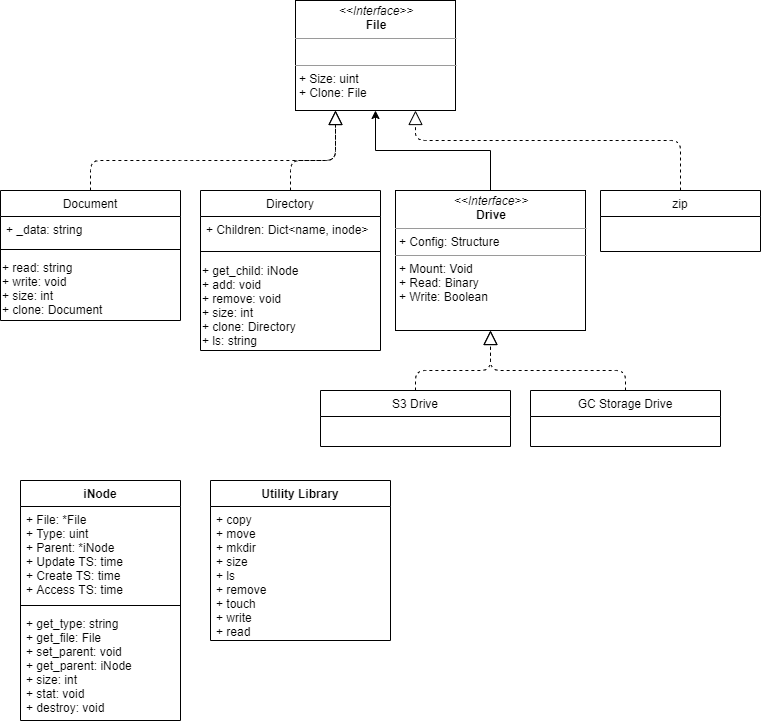

The diagram above was exported from draw.io. Its source (the exported page's mxGraphModel, read from the mxfile embedded in the PNG):
<mxGraphModel dx="2062" dy="794" grid="1" gridSize="10" guides="1" tooltips="1" connect="1" arrows="1" fold="1" page="1" pageScale="1" pageWidth="827" pageHeight="1169" math="0" shadow="0">
  <root>
    <mxCell id="WIyWlLk6GJQsqaUBKTNV-0" />
    <mxCell id="WIyWlLk6GJQsqaUBKTNV-1" parent="WIyWlLk6GJQsqaUBKTNV-0" />
    <mxCell id="OqPgA0hJQd0dlbPDfdWy-23" style="edgeStyle=orthogonalEdgeStyle;rounded=0;orthogonalLoop=1;jettySize=auto;html=1;entryX=0.5;entryY=1;entryDx=0;entryDy=0;" parent="WIyWlLk6GJQsqaUBKTNV-1" source="OqPgA0hJQd0dlbPDfdWy-18" target="OqPgA0hJQd0dlbPDfdWy-19" edge="1">
      <mxGeometry relative="1" as="geometry">
        <mxPoint x="500" y="150" as="targetPoint" />
      </mxGeometry>
    </mxCell>
    <mxCell id="OqPgA0hJQd0dlbPDfdWy-18" value="&lt;p style=&quot;margin: 0px ; margin-top: 4px ; text-align: center&quot;&gt;&lt;i&gt;&amp;lt;&amp;lt;Interface&amp;gt;&amp;gt;&lt;/i&gt;&lt;br&gt;&lt;b&gt;Drive&lt;/b&gt;&lt;/p&gt;&lt;hr size=&quot;1&quot;&gt;&lt;p style=&quot;margin: 0px ; margin-left: 4px&quot;&gt;+ Config: Structure&lt;/p&gt;&lt;hr size=&quot;1&quot;&gt;&lt;p style=&quot;margin: 0px ; margin-left: 4px&quot;&gt;+ Mount: Void&lt;/p&gt;&lt;p style=&quot;margin: 0px ; margin-left: 4px&quot;&gt;+ Read: Binary&lt;/p&gt;&lt;p style=&quot;margin: 0px ; margin-left: 4px&quot;&gt;+ Write: Boolean&lt;/p&gt;" style="verticalAlign=top;align=left;overflow=fill;fontSize=12;fontFamily=Helvetica;html=1;" parent="WIyWlLk6GJQsqaUBKTNV-1" vertex="1">
      <mxGeometry x="415" y="220" width="190" height="140" as="geometry" />
    </mxCell>
    <mxCell id="OqPgA0hJQd0dlbPDfdWy-19" value="&lt;p style=&quot;margin: 0px ; margin-top: 4px ; text-align: center&quot;&gt;&lt;i&gt;&amp;lt;&amp;lt;Interface&amp;gt;&amp;gt;&lt;/i&gt;&lt;br&gt;&lt;b&gt;File&lt;/b&gt;&lt;/p&gt;&lt;hr size=&quot;1&quot;&gt;&lt;p style=&quot;margin: 0px ; margin-left: 4px&quot;&gt;&lt;br&gt;&lt;/p&gt;&lt;hr size=&quot;1&quot;&gt;&lt;p style=&quot;margin: 0px ; margin-left: 4px&quot;&gt;+ Size: uint&lt;/p&gt;&lt;p style=&quot;margin: 0px ; margin-left: 4px&quot;&gt;&lt;span&gt;+ Clone: File&lt;/span&gt;&lt;br&gt;&lt;/p&gt;" style="verticalAlign=top;align=left;overflow=fill;fontSize=12;fontFamily=Helvetica;html=1;" parent="WIyWlLk6GJQsqaUBKTNV-1" vertex="1">
      <mxGeometry x="315" y="30" width="160" height="110" as="geometry" />
    </mxCell>
    <mxCell id="OqPgA0hJQd0dlbPDfdWy-21" value="" style="endArrow=block;dashed=1;endFill=0;endSize=12;html=1;exitX=0.5;exitY=0;exitDx=0;exitDy=0;entryX=0.25;entryY=1;entryDx=0;entryDy=0;" parent="WIyWlLk6GJQsqaUBKTNV-1" source="zkfFHV4jXpPFQw0GAbJ--6" target="OqPgA0hJQd0dlbPDfdWy-19" edge="1">
      <mxGeometry width="160" relative="1" as="geometry">
        <mxPoint x="330" y="300" as="sourcePoint" />
        <mxPoint x="490" y="300" as="targetPoint" />
        <Array as="points">
          <mxPoint x="310" y="190" />
          <mxPoint x="355" y="190" />
        </Array>
      </mxGeometry>
    </mxCell>
    <mxCell id="OqPgA0hJQd0dlbPDfdWy-32" value="" style="endArrow=block;dashed=1;endFill=0;endSize=12;html=1;exitX=0.5;exitY=0;exitDx=0;exitDy=0;entryX=0.5;entryY=1;entryDx=0;entryDy=0;" parent="WIyWlLk6GJQsqaUBKTNV-1" source="OqPgA0hJQd0dlbPDfdWy-25" target="OqPgA0hJQd0dlbPDfdWy-18" edge="1">
      <mxGeometry width="160" relative="1" as="geometry">
        <mxPoint x="380" y="330" as="sourcePoint" />
        <mxPoint x="540" y="330" as="targetPoint" />
        <Array as="points">
          <mxPoint x="435" y="400" />
          <mxPoint x="510" y="400" />
        </Array>
      </mxGeometry>
    </mxCell>
    <mxCell id="OqPgA0hJQd0dlbPDfdWy-36" value="" style="endArrow=block;dashed=1;endFill=0;endSize=12;html=1;exitX=0.5;exitY=0;exitDx=0;exitDy=0;entryX=0.5;entryY=1;entryDx=0;entryDy=0;" parent="WIyWlLk6GJQsqaUBKTNV-1" source="OqPgA0hJQd0dlbPDfdWy-34" target="OqPgA0hJQd0dlbPDfdWy-18" edge="1">
      <mxGeometry width="160" relative="1" as="geometry">
        <mxPoint x="375" y="450" as="sourcePoint" />
        <mxPoint x="515" y="410" as="targetPoint" />
        <Array as="points">
          <mxPoint x="645" y="400" />
          <mxPoint x="510" y="400" />
        </Array>
      </mxGeometry>
    </mxCell>
    <mxCell id="OqPgA0hJQd0dlbPDfdWy-40" value="" style="endArrow=block;dashed=1;endFill=0;endSize=12;html=1;entryX=0.75;entryY=1;entryDx=0;entryDy=0;exitX=0.5;exitY=0;exitDx=0;exitDy=0;" parent="WIyWlLk6GJQsqaUBKTNV-1" source="OqPgA0hJQd0dlbPDfdWy-37" target="OqPgA0hJQd0dlbPDfdWy-19" edge="1">
      <mxGeometry width="160" relative="1" as="geometry">
        <mxPoint x="650" y="190" as="sourcePoint" />
        <mxPoint x="810" y="190" as="targetPoint" />
        <Array as="points">
          <mxPoint x="700" y="170" />
          <mxPoint x="435" y="170" />
        </Array>
      </mxGeometry>
    </mxCell>
    <mxCell id="rRLni1Abp2XNiKEPXAsD-9" value="" style="endArrow=block;dashed=1;endFill=0;endSize=12;html=1;exitX=0.5;exitY=0;exitDx=0;exitDy=0;entryX=0.25;entryY=1;entryDx=0;entryDy=0;" edge="1" parent="WIyWlLk6GJQsqaUBKTNV-1" source="rRLni1Abp2XNiKEPXAsD-4" target="OqPgA0hJQd0dlbPDfdWy-19">
      <mxGeometry width="160" relative="1" as="geometry">
        <mxPoint x="110" y="810" as="sourcePoint" />
        <mxPoint x="270" y="650" as="targetPoint" />
        <Array as="points">
          <mxPoint x="110" y="190" />
          <mxPoint x="210" y="190" />
          <mxPoint x="355" y="190" />
        </Array>
      </mxGeometry>
    </mxCell>
    <mxCell id="zkfFHV4jXpPFQw0GAbJ--6" value="Directory" style="swimlane;fontStyle=0;align=center;verticalAlign=top;childLayout=stackLayout;horizontal=1;startSize=26;horizontalStack=0;resizeParent=1;resizeLast=0;collapsible=1;marginBottom=0;rounded=0;shadow=0;strokeWidth=1;" parent="WIyWlLk6GJQsqaUBKTNV-1" vertex="1">
      <mxGeometry x="220" y="220" width="180" height="160" as="geometry">
        <mxRectangle x="130" y="380" width="160" height="26" as="alternateBounds" />
      </mxGeometry>
    </mxCell>
    <mxCell id="zkfFHV4jXpPFQw0GAbJ--7" value="+ Children: Dict&lt;name, inode&gt;" style="text;align=left;verticalAlign=top;spacingLeft=4;spacingRight=4;overflow=hidden;rotatable=0;points=[[0,0.5],[1,0.5]];portConstraint=eastwest;" parent="zkfFHV4jXpPFQw0GAbJ--6" vertex="1">
      <mxGeometry y="26" width="180" height="26" as="geometry" />
    </mxCell>
    <mxCell id="rRLni1Abp2XNiKEPXAsD-1" value="" style="line;strokeWidth=1;fillColor=none;align=left;verticalAlign=middle;spacingTop=-1;spacingLeft=3;spacingRight=3;rotatable=0;labelPosition=right;points=[];portConstraint=eastwest;" vertex="1" parent="zkfFHV4jXpPFQw0GAbJ--6">
      <mxGeometry y="52" width="180" height="18" as="geometry" />
    </mxCell>
    <mxCell id="rRLni1Abp2XNiKEPXAsD-2" value="+ get_child: iNode&lt;br&gt;+ add: void&lt;br&gt;+ remove: void&lt;br&gt;+ size: int&lt;br&gt;+ clone: Directory&lt;br&gt;+ ls: string" style="text;html=1;align=left;verticalAlign=middle;resizable=0;points=[];autosize=1;" vertex="1" parent="zkfFHV4jXpPFQw0GAbJ--6">
      <mxGeometry y="70" width="180" height="90" as="geometry" />
    </mxCell>
    <mxCell id="OqPgA0hJQd0dlbPDfdWy-37" value="zip" style="swimlane;fontStyle=0;align=center;verticalAlign=top;childLayout=stackLayout;horizontal=1;startSize=26;horizontalStack=0;resizeParent=1;resizeLast=0;collapsible=1;marginBottom=0;rounded=0;shadow=0;strokeWidth=1;" parent="WIyWlLk6GJQsqaUBKTNV-1" vertex="1">
      <mxGeometry x="620" y="220" width="160" height="61" as="geometry">
        <mxRectangle x="130" y="380" width="160" height="26" as="alternateBounds" />
      </mxGeometry>
    </mxCell>
    <mxCell id="rRLni1Abp2XNiKEPXAsD-4" value="Document" style="swimlane;fontStyle=0;align=center;verticalAlign=top;childLayout=stackLayout;horizontal=1;startSize=26;horizontalStack=0;resizeParent=1;resizeLast=0;collapsible=1;marginBottom=0;rounded=0;shadow=0;strokeWidth=1;" vertex="1" parent="WIyWlLk6GJQsqaUBKTNV-1">
      <mxGeometry x="20" y="220" width="180" height="130" as="geometry">
        <mxRectangle x="130" y="380" width="160" height="26" as="alternateBounds" />
      </mxGeometry>
    </mxCell>
    <mxCell id="rRLni1Abp2XNiKEPXAsD-5" value="+ _data: string" style="text;align=left;verticalAlign=top;spacingLeft=4;spacingRight=4;overflow=hidden;rotatable=0;points=[[0,0.5],[1,0.5]];portConstraint=eastwest;" vertex="1" parent="rRLni1Abp2XNiKEPXAsD-4">
      <mxGeometry y="26" width="180" height="24" as="geometry" />
    </mxCell>
    <mxCell id="rRLni1Abp2XNiKEPXAsD-6" value="" style="line;strokeWidth=1;fillColor=none;align=left;verticalAlign=middle;spacingTop=-1;spacingLeft=3;spacingRight=3;rotatable=0;labelPosition=right;points=[];portConstraint=eastwest;" vertex="1" parent="rRLni1Abp2XNiKEPXAsD-4">
      <mxGeometry y="50" width="180" height="18" as="geometry" />
    </mxCell>
    <mxCell id="rRLni1Abp2XNiKEPXAsD-7" value="+ read: string&lt;br&gt;+ write: void&lt;br&gt;+ size: int&lt;br&gt;+ clone: Document" style="text;html=1;align=left;verticalAlign=middle;resizable=0;points=[];autosize=1;" vertex="1" parent="rRLni1Abp2XNiKEPXAsD-4">
      <mxGeometry y="68" width="180" height="60" as="geometry" />
    </mxCell>
    <mxCell id="OqPgA0hJQd0dlbPDfdWy-34" value="GC Storage Drive" style="swimlane;fontStyle=0;childLayout=stackLayout;horizontal=1;startSize=26;fillColor=none;horizontalStack=0;resizeParent=1;resizeParentMax=0;resizeLast=0;collapsible=1;marginBottom=0;" parent="WIyWlLk6GJQsqaUBKTNV-1" vertex="1">
      <mxGeometry x="550" y="420" width="190" height="56" as="geometry" />
    </mxCell>
    <mxCell id="OqPgA0hJQd0dlbPDfdWy-25" value="S3 Drive" style="swimlane;fontStyle=0;childLayout=stackLayout;horizontal=1;startSize=26;fillColor=none;horizontalStack=0;resizeParent=1;resizeParentMax=0;resizeLast=0;collapsible=1;marginBottom=0;" parent="WIyWlLk6GJQsqaUBKTNV-1" vertex="1">
      <mxGeometry x="340" y="420" width="190" height="56" as="geometry" />
    </mxCell>
    <mxCell id="OqPgA0hJQd0dlbPDfdWy-45" value="iNode" style="swimlane;fontStyle=1;align=center;verticalAlign=top;childLayout=stackLayout;horizontal=1;startSize=26;horizontalStack=0;resizeParent=1;resizeParentMax=0;resizeLast=0;collapsible=1;marginBottom=0;" parent="WIyWlLk6GJQsqaUBKTNV-1" vertex="1">
      <mxGeometry x="40" y="510" width="160" height="240" as="geometry" />
    </mxCell>
    <mxCell id="OqPgA0hJQd0dlbPDfdWy-46" value="+ File: *File&#10;+ Type: uint&#10;+ Parent: *iNode &#10;+ Update TS: time&#10;+ Create TS: time&#10;+ Access TS: time" style="text;strokeColor=none;fillColor=none;align=left;verticalAlign=top;spacingLeft=4;spacingRight=4;overflow=hidden;rotatable=0;points=[[0,0.5],[1,0.5]];portConstraint=eastwest;" parent="OqPgA0hJQd0dlbPDfdWy-45" vertex="1">
      <mxGeometry y="26" width="160" height="94" as="geometry" />
    </mxCell>
    <mxCell id="OqPgA0hJQd0dlbPDfdWy-47" value="" style="line;strokeWidth=1;fillColor=none;align=left;verticalAlign=middle;spacingTop=-1;spacingLeft=3;spacingRight=3;rotatable=0;labelPosition=right;points=[];portConstraint=eastwest;" parent="OqPgA0hJQd0dlbPDfdWy-45" vertex="1">
      <mxGeometry y="120" width="160" height="10" as="geometry" />
    </mxCell>
    <mxCell id="OqPgA0hJQd0dlbPDfdWy-48" value="+ get_type: string&#10;+ get_file: File&#10;+ set_parent: void&#10;+ get_parent: iNode&#10;+ size: int&#10;+ stat: void&#10;+ destroy: void" style="text;strokeColor=none;fillColor=none;align=left;verticalAlign=top;spacingLeft=4;spacingRight=4;overflow=hidden;rotatable=0;points=[[0,0.5],[1,0.5]];portConstraint=eastwest;" parent="OqPgA0hJQd0dlbPDfdWy-45" vertex="1">
      <mxGeometry y="130" width="160" height="110" as="geometry" />
    </mxCell>
    <mxCell id="rRLni1Abp2XNiKEPXAsD-12" value="Utility Library" style="swimlane;fontStyle=1;childLayout=stackLayout;horizontal=1;startSize=26;fillColor=none;horizontalStack=0;resizeParent=1;resizeParentMax=0;resizeLast=0;collapsible=1;marginBottom=0;" vertex="1" parent="WIyWlLk6GJQsqaUBKTNV-1">
      <mxGeometry x="230" y="510" width="180" height="160" as="geometry" />
    </mxCell>
    <mxCell id="rRLni1Abp2XNiKEPXAsD-13" value="+ copy&#10;+ move&#10;+ mkdir&#10;+ size&#10;+ ls&#10;+ remove&#10;+ touch&#10;+ write&#10;+ read" style="text;strokeColor=none;fillColor=none;align=left;verticalAlign=top;spacingLeft=4;spacingRight=4;overflow=hidden;rotatable=0;points=[[0,0.5],[1,0.5]];portConstraint=eastwest;" vertex="1" parent="rRLni1Abp2XNiKEPXAsD-12">
      <mxGeometry y="26" width="180" height="134" as="geometry" />
    </mxCell>
  </root>
</mxGraphModel>